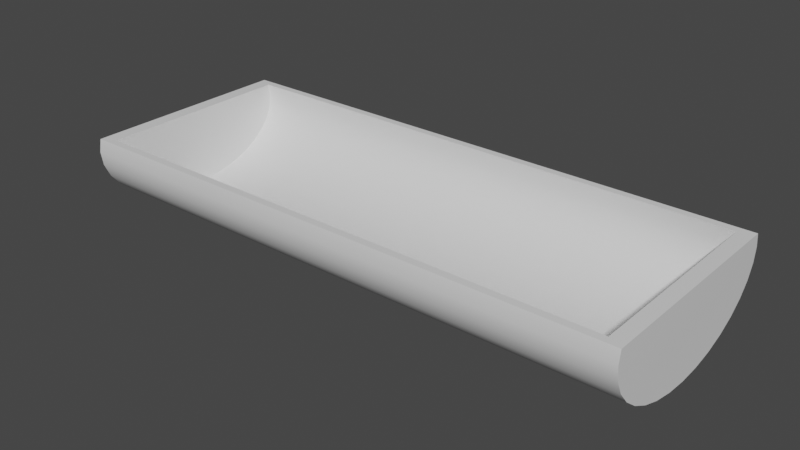 # Source: Sleigh2.blend  (saved by Blender 3.3.6; exported with 4.5.12 LTS)
import bpy
from mathutils import Matrix  # noqa: F401  (used for matrix-valued properties, if any)

bpy.ops.wm.read_factory_settings(use_empty=True)
scene = bpy.context.scene
scene.name = 'Scene'

# ---- collections
col_collection = bpy.data.collections.new('Collection'); scene.collection.children.link(col_collection)

# ---- materials (node trees are filled in below, after node groups)
mat_material = bpy.data.materials.new('Material')
mat_material.alpha_threshold = 0.0
mat_material.use_transparent_shadow = False
mat_material.roughness = 0.5
mat_material.line_color = (0.0, 0.0, 0.0, 1.0)

# ---- node groups
ng_auto_smooth = bpy.data.node_groups.new('Auto Smooth', 'GeometryNodeTree')
_s = ng_auto_smooth.interface.new_socket(name='Geometry', in_out='OUTPUT', socket_type='NodeSocketGeometry')
_s = ng_auto_smooth.interface.new_socket(name='Geometry', in_out='INPUT', socket_type='NodeSocketGeometry')
_s = ng_auto_smooth.interface.new_socket(name='Angle', in_out='INPUT', socket_type='NodeSocketFloat')
_s.subtype = 'ANGLE'
_s.min_value = 0.0
_s.max_value = 3.142
ng_auto_smooth.is_modifier = True
_N = ng_auto_smooth.nodes; _L = ng_auto_smooth.links
n0 = _N.new('NodeGroupOutput'); n0.name = 'Group Output'; n0.location = (480, -100)
n1 = _N.new('NodeGroupInput'); n1.name = 'Group Input'; n1.location = (-420, -300)
n2 = _N.new('NodeGroupInput'); n2.name = 'Group Input.001'; n2.location = (-60, -100)
n3 = _N.new('GeometryNodeSetShadeSmooth'); n3.name = 'Set Shade Smooth'; n3.location = (120, -100)
n3.domain = 'EDGE'
n4 = _N.new('GeometryNodeSetShadeSmooth'); n4.name = 'Set Shade Smooth.001'; n4.location = (300, -100)
n5 = _N.new('GeometryNodeInputMeshEdgeAngle'); n5.name = 'Edge Angle'; n5.location = (-420, -220)
n6 = _N.new('GeometryNodeInputEdgeSmooth'); n6.name = 'Is Edge Smooth'; n6.location = (-60, -160)
n7 = _N.new('GeometryNodeInputShadeSmooth'); n7.name = 'Is Face Smooth'; n7.location = (-240, -340)
n8 = _N.new('FunctionNodeBooleanMath'); n8.name = 'Boolean Math'; n8.location = (-60, -220)
n9 = _N.new('FunctionNodeCompare'); n9.name = 'Compare'; n9.location = (-240, -180)
n9.operation = 'LESS_EQUAL'
_L.new(n5.outputs[0], n9.inputs[0])
_L.new(n4.outputs[0], n0.inputs[0])
_L.new(n1.outputs[1], n9.inputs[1])
_L.new(n9.outputs[0], n8.inputs[0])
_L.new(n7.outputs[0], n8.inputs[1])
_L.new(n2.outputs[0], n3.inputs[0])
_L.new(n6.outputs[0], n3.inputs[1])
_L.new(n3.outputs[0], n4.inputs[0])
_L.new(n8.outputs[0], n3.inputs[2])
n0.is_active_output = True

# ---- material node trees
mat_material.use_nodes = True; mat_material.node_tree.nodes.clear()
_N = mat_material.node_tree.nodes; _L = mat_material.node_tree.links
n0 = _N.new('ShaderNodeOutputMaterial'); n0.name = 'Material Output'; n0.location = (300, 300)
n1 = _N.new('ShaderNodeBsdfPrincipled'); n1.name = 'Principled BSDF'; n1.location = (10, 300)
n1.distribution = 'GGX'
n1.subsurface_method = 'RANDOM_WALK_SKIN'
n1.inputs[3].default_value = 1.45
n1.inputs[27].default_value = (0.0, 0.0, 0.0, 1.0)
n1.inputs[28].default_value = 1.0
_L.new(n1.outputs[0], n0.inputs[0])
n0.is_active_output = True

# ---- world
world_world = bpy.data.worlds.new('World'); scene.world = world_world
world_world.use_nodes = True; world_world.node_tree.nodes.clear()
_N = world_world.node_tree.nodes; _L = world_world.node_tree.links
n0 = _N.new('ShaderNodeOutputWorld'); n0.name = 'World Output'; n0.location = (300, 300)
n1 = _N.new('ShaderNodeBackground'); n1.name = 'Background'; n1.location = (10, 300)
n1.inputs[0].default_value = (0.05088, 0.05088, 0.05088, 1.0)
_L.new(n1.outputs[0], n0.inputs[0])
n0.is_active_output = True
world_world.color = (0.05088, 0.05088, 0.05088)
world_world.use_sun_shadow = False
world_world.sun_shadow_jitter_overblur = 0.0

# ---- meshes
me_cylinder = bpy.data.meshes.new('Cylinder')
me_cylinder.from_pydata([(-0.5996, 0.0, 1.998), (-0.09087, -0.7808, 1.998), (-0.5898, -0.1523, 1.998), (-0.5609, -0.2988, 1.998), (-0.5138, -0.4338, 1.998), (-0.4506, -0.5521, 1.998), (-0.3735, -0.6492, 1.998), (-0.2855, -0.7213, 1.998), (-0.1901, -0.7658, 1.998), (-0.5419, 0.0, 1.893), (-0.09087, -0.7217, 1.895), (0.0003179, -0.7124, 1.895), (-0.5326, -0.1449, 1.893), (-0.5051, -0.2836, 1.893), (-0.4608, -0.4105, 1.894), (-0.402, -0.5202, 1.894), (-0.3319, -0.6082, 1.894), (-0.2543, -0.6717, 1.894), (-0.1731, -0.7094, 1.895), (0.0003179, -0.7124, 1.998), (-0.5996, 0.0, 1.894), (-0.09087, -0.7808, 1.894), (-3.316e-07, -0.7658, 1.894), (-0.5898, -0.1523, 1.894), (-0.5609, -0.2988, 1.894), (-0.5138, -0.4338, 1.894), (-0.4506, -0.5521, 1.894), (-0.3735, -0.6492, 1.894), (-0.2855, -0.7213, 1.894), (-0.1901, -0.7658, 1.894), (-3.511e-07, -0.7658, 1.998), (-0.09087, 0.7808, 1.998), (-0.5898, 0.1523, 1.998), (-0.5609, 0.2988, 1.998), (-0.5138, 0.4338, 1.998), (-0.4506, 0.5521, 1.998), (-0.3735, 0.6492, 1.998), (-0.2855, 0.7213, 1.998), (-0.1901, 0.7658, 1.998), (-0.09087, 0.7217, 1.895), (0.0003179, 0.7124, 1.895), (-0.5326, 0.1449, 1.893), (-0.5051, 0.2836, 1.893), (-0.4608, 0.4105, 1.894), (-0.402, 0.5202, 1.894), (-0.3319, 0.6082, 1.894), (-0.2543, 0.6717, 1.894), (-0.1731, 0.7094, 1.895), (0.0003179, 0.7124, 1.998), (-0.09087, 0.7808, 1.894), (-3.316e-07, 0.7658, 1.894), (-0.5898, 0.1523, 1.894), (-0.5609, 0.2988, 1.894), (-0.5138, 0.4338, 1.894), (-0.4506, 0.5521, 1.894), (-0.3735, 0.6492, 1.894), (-0.2855, 0.7213, 1.894), (-0.1901, 0.7658, 1.894), (-3.511e-07, 0.7658, 1.998), (-0.1731, 0.7094, 1.998), (-0.2543, 0.6717, 1.998), (-0.3319, 0.6082, 1.998), (-0.402, 0.5202, 1.998), (-0.4608, 0.4105, 1.997), (-0.5051, 0.2836, 1.997), (-0.5326, 0.1449, 1.997), (-0.09087, 0.7217, 1.999), (-0.1731, -0.7094, 1.998), (-0.2543, -0.6717, 1.998), (-0.3319, -0.6082, 1.998), (-0.402, -0.5202, 1.998), (-0.4608, -0.4105, 1.997), (-0.5051, -0.2836, 1.997), (-0.5326, -0.1449, 1.997), (-0.09087, -0.7217, 1.999), (-0.5419, -1.394e-08, 1.997), (-0.1731, -0.7094, 0.0), (-0.2543, -0.6717, 0.0), (-0.3319, -0.6082, 0.0), (-0.402, -0.5202, 0.0), (-0.4608, -0.4105, 0.0), (-0.5051, -0.2836, 0.0), (-0.5326, -0.1449, 0.0), (0.0003179, -0.7124, 0.0), (-0.09087, -0.7217, 0.0), (-0.09087, -0.7808, 0.0), (-0.5996, 0.0, 0.0), (-3.316e-07, -0.7658, 0.0), (-0.5898, -0.1523, 0.0), (-0.5609, -0.2988, 0.0), (-0.5138, -0.4338, 0.0), (-0.4506, -0.5521, 0.0), (-0.3735, -0.6492, 0.0), (-0.2855, -0.7213, 0.0), (-0.1901, -0.7658, 0.0), (-0.5419, 0.0, 0.0), (-0.1731, 0.7094, 0.0), (-0.2543, 0.6717, 0.0), (-0.3319, 0.6082, 0.0), (-0.402, 0.5202, 0.0), (-0.4608, 0.4105, 0.0), (-0.5051, 0.2836, 0.0), (-0.5326, 0.1449, 0.0), (0.0003179, 0.7124, 0.0), (-0.09087, 0.7217, 0.0), (-0.09087, 0.7808, 0.0), (-3.316e-07, 0.7658, 0.0), (-0.5898, 0.1523, 0.0), (-0.5609, 0.2988, 0.0), (-0.5138, 0.4338, 0.0), (-0.4506, 0.5521, 0.0), (-0.3735, 0.6492, 0.0), (-0.2855, 0.7213, 0.0), (-0.1901, 0.7658, 0.0), (-0.5996, 0.0, -1.998), (-0.09087, -0.7808, -1.998), (-0.5898, -0.1523, -1.998), (-0.5609, -0.2988, -1.998), (-0.5138, -0.4338, -1.998), (-0.4506, -0.5521, -1.998), (-0.3735, -0.6492, -1.998), (-0.2855, -0.7213, -1.998), (-0.1901, -0.7658, -1.998), (-0.5419, 0.0, -1.893), (-0.09087, -0.7217, -1.895), (0.0003179, -0.7124, -1.895), (-0.5326, -0.1449, -1.893), (-0.5051, -0.2836, -1.893), (-0.4608, -0.4105, -1.894), (-0.402, -0.5202, -1.894), (-0.3319, -0.6082, -1.894), (-0.2543, -0.6717, -1.894), (-0.1731, -0.7094, -1.895), (0.0003179, -0.7124, -1.998), (-0.5996, 0.0, -1.894), (-0.09087, -0.7808, -1.894), (-3.316e-07, -0.7658, -1.894), (-0.5898, -0.1523, -1.894), (-0.5609, -0.2988, -1.894), (-0.5138, -0.4338, -1.894), (-0.4506, -0.5521, -1.894), (-0.3735, -0.6492, -1.894), (-0.2855, -0.7213, -1.894), (-0.1901, -0.7658, -1.894), (-3.511e-07, -0.7658, -1.998), (-0.09087, 0.7808, -1.998), (-0.5898, 0.1523, -1.998), (-0.5609, 0.2988, -1.998), (-0.5138, 0.4338, -1.998), (-0.4506, 0.5521, -1.998), (-0.3735, 0.6492, -1.998), (-0.2855, 0.7213, -1.998), (-0.1901, 0.7658, -1.998), (-0.09087, 0.7217, -1.895), (0.0003179, 0.7124, -1.895), (-0.5326, 0.1449, -1.893), (-0.5051, 0.2836, -1.893), (-0.4608, 0.4105, -1.894), (-0.402, 0.5202, -1.894), (-0.3319, 0.6082, -1.894), (-0.2543, 0.6717, -1.894), (-0.1731, 0.7094, -1.895), (0.0003179, 0.7124, -1.998), (-0.09087, 0.7808, -1.894), (-3.316e-07, 0.7658, -1.894), (-0.5898, 0.1523, -1.894), (-0.5609, 0.2988, -1.894), (-0.5138, 0.4338, -1.894), (-0.4506, 0.5521, -1.894), (-0.3735, 0.6492, -1.894), (-0.2855, 0.7213, -1.894), (-0.1901, 0.7658, -1.894), (-3.511e-07, 0.7658, -1.998), (-0.1731, 0.7094, -1.998), (-0.2543, 0.6717, -1.998), (-0.3319, 0.6082, -1.998), (-0.402, 0.5202, -1.998), (-0.4608, 0.4105, -1.997), (-0.5051, 0.2836, -1.997), (-0.5326, 0.1449, -1.997), (-0.09087, 0.7217, -1.999), (-0.1731, -0.7094, -1.998), (-0.2543, -0.6717, -1.998), (-0.3319, -0.6082, -1.998), (-0.402, -0.5202, -1.998), (-0.4608, -0.4105, -1.997), (-0.5051, -0.2836, -1.997), (-0.5326, -0.1449, -1.997), (-0.09087, -0.7217, -1.999), (-0.5419, -1.394e-08, -1.997)], [], [(21, 22, 30, 1), (20, 23, 2, 0), (23, 24, 3, 2), (24, 25, 4, 3), (25, 26, 5, 4), (26, 27, 6, 5), (27, 28, 7, 6), (28, 29, 8, 7), (29, 21, 1, 8), (11, 19, 30, 22), (40, 11, 10, 18, 17, 16, 15, 14, 13, 12, 9, 41, 42, 43, 44, 45, 46, 47, 39), (49, 31, 58, 50), (20, 0, 32, 51), (51, 32, 33, 52), (52, 33, 34, 53), (53, 34, 35, 54), (54, 35, 36, 55), (55, 36, 37, 56), (56, 37, 38, 57), (57, 38, 31, 49), (48, 66, 59, 60, 61, 62, 63, 64, 65, 75, 73, 72, 71, 70, 69, 68, 67, 74, 19), (40, 50, 58, 48), (11, 40, 48, 19), (11, 83, 84, 10), (50, 106, 105, 49), (51, 107, 86, 20), (52, 108, 107, 51), (53, 109, 108, 52), (54, 110, 109, 53), (55, 111, 110, 54), (56, 112, 111, 55), (57, 113, 112, 56), (49, 105, 113, 57), (40, 103, 106, 50), (47, 96, 104, 39), (46, 97, 96, 47), (45, 98, 97, 46), (44, 99, 98, 45), (43, 100, 99, 44), (42, 101, 100, 43), (41, 102, 101, 42), (9, 95, 102, 41), (21, 85, 87, 22), (20, 86, 88, 23), (23, 88, 89, 24), (24, 89, 90, 25), (25, 90, 91, 26), (26, 91, 92, 27), (27, 92, 93, 28), (28, 93, 94, 29), (29, 94, 85, 21), (39, 104, 103, 40), (22, 87, 83, 11), (10, 84, 76, 18), (18, 76, 77, 17), (17, 77, 78, 16), (16, 78, 79, 15), (15, 79, 80, 14), (14, 80, 81, 13), (13, 81, 82, 12), (12, 82, 95, 9), (48, 58, 31, 66), (38, 59, 66, 31), (37, 60, 59, 38), (36, 61, 60, 37), (35, 62, 61, 36), (34, 63, 62, 35), (33, 64, 63, 34), (32, 65, 64, 33), (0, 75, 65, 32), (0, 2, 73, 75), (2, 3, 72, 73), (3, 4, 71, 72), (4, 5, 70, 71), (5, 6, 69, 70), (6, 7, 68, 69), (7, 8, 67, 68), (8, 1, 74, 67), (19, 74, 1, 30), (135, 115, 144, 136), (134, 114, 116, 137), (137, 116, 117, 138), (138, 117, 118, 139), (139, 118, 119, 140), (140, 119, 120, 141), (141, 120, 121, 142), (142, 121, 122, 143), (143, 122, 115, 135), (125, 136, 144, 133), (154, 153, 161, 160, 159, 158, 157, 156, 155, 123, 126, 127, 128, 129, 130, 131, 132, 124, 125), (163, 164, 172, 145), (134, 165, 146, 114), (165, 166, 147, 146), (166, 167, 148, 147), (167, 168, 149, 148), (168, 169, 150, 149), (169, 170, 151, 150), (170, 171, 152, 151), (171, 163, 145, 152), (162, 133, 188, 181, 182, 183, 184, 185, 186, 187, 189, 179, 178, 177, 176, 175, 174, 173, 180), (154, 162, 172, 164), (125, 133, 162, 154), (125, 124, 84, 83), (164, 163, 105, 106), (165, 134, 86, 107), (166, 165, 107, 108), (167, 166, 108, 109), (168, 167, 109, 110), (169, 168, 110, 111), (170, 169, 111, 112), (171, 170, 112, 113), (163, 171, 113, 105), (154, 164, 106, 103), (161, 153, 104, 96), (160, 161, 96, 97), (159, 160, 97, 98), (158, 159, 98, 99), (157, 158, 99, 100), (156, 157, 100, 101), (155, 156, 101, 102), (123, 155, 102, 95), (135, 136, 87, 85), (134, 137, 88, 86), (137, 138, 89, 88), (138, 139, 90, 89), (139, 140, 91, 90), (140, 141, 92, 91), (141, 142, 93, 92), (142, 143, 94, 93), (143, 135, 85, 94), (153, 154, 103, 104), (136, 125, 83, 87), (124, 132, 76, 84), (132, 131, 77, 76), (131, 130, 78, 77), (130, 129, 79, 78), (129, 128, 80, 79), (128, 127, 81, 80), (127, 126, 82, 81), (126, 123, 95, 82), (162, 180, 145, 172), (152, 145, 180, 173), (151, 152, 173, 174), (150, 151, 174, 175), (149, 150, 175, 176), (148, 149, 176, 177), (147, 148, 177, 178), (146, 147, 178, 179), (114, 146, 179, 189), (114, 189, 187, 116), (116, 187, 186, 117), (117, 186, 185, 118), (118, 185, 184, 119), (119, 184, 183, 120), (120, 183, 182, 121), (121, 182, 181, 122), (122, 181, 188, 115), (133, 144, 115, 188)])
me_cylinder.polygons.foreach_set('use_smooth', [True] * 158)
_uv = me_cylinder.uv_layers.new(name='UVMap')
_uv.uv.foreach_set('vector', [0.6535, 0.1905, 0.6535, 0.1755, 0.6703, 0.1755, 0.6703, 0.1905, 0.6534, 0.3565, 0.6534, 0.3317, 0.6702, 0.3317, 0.6702, 0.3565, 0.6534, 0.3317, 0.6534, 0.3075, 0.6703, 0.3075, 0.6702, 0.3317, 0.6534, 0.3075, 0.6534, 0.2843, 0.6703, 0.2843, 0.6703, 0.3075, 0.6534, 0.2843, 0.6534, 0.2625, 0.6703, 0.2625, 0.6703, 0.2843, 0.6534, 0.2625, 0.6534, 0.2423, 0.6703, 0.2423, 0.6703, 0.2625, 0.6534, 0.2423, 0.6534, 0.2239, 0.6703, 0.2239, 0.6703, 0.2423, 0.6534, 0.2239, 0.6534, 0.2068, 0.6703, 0.2068, 0.6703, 0.2239, 0.6534, 0.2068, 0.6535, 0.1905, 0.6703, 0.1905, 0.6703, 0.2068, 0.6917, 0.04167, 0.6844, 0.04183, 0.6844, 0.03808, 0.6916, 0.03794, 0.8214, 0.1765, 0.8214, 0.5238, 0.7992, 0.5261, 0.7791, 0.5231, 0.7593, 0.5139, 0.7404, 0.4984, 0.7233, 0.4769, 0.709, 0.4502, 0.6982, 0.4193, 0.6915, 0.3855, 0.6892, 0.3502, 0.6915, 0.3148, 0.6982, 0.281, 0.709, 0.2501, 0.7233, 0.2234, 0.7404, 0.2019, 0.7593, 0.1864, 0.7791, 0.1773, 0.7992, 0.1742, 0.6532, 0.5225, 0.6701, 0.5225, 0.6701, 0.5375, 0.6532, 0.5375, 0.6534, 0.3565, 0.6702, 0.3565, 0.6702, 0.3813, 0.6533, 0.3813, 0.6533, 0.3813, 0.6702, 0.3813, 0.6702, 0.4055, 0.6533, 0.4055, 0.6533, 0.4055, 0.6702, 0.4055, 0.6702, 0.4287, 0.6533, 0.4287, 0.6533, 0.4287, 0.6702, 0.4287, 0.6702, 0.4505, 0.6533, 0.4505, 0.6533, 0.4505, 0.6702, 0.4505, 0.6702, 0.4707, 0.6533, 0.4707, 0.6533, 0.4707, 0.6702, 0.4707, 0.6701, 0.4891, 0.6533, 0.4891, 0.6533, 0.4891, 0.6701, 0.4891, 0.6701, 0.5062, 0.6533, 0.5062, 0.6533, 0.5062, 0.6701, 0.5062, 0.6701, 0.5225, 0.6532, 0.5225, 0.8465, 0.1765, 0.8687, 0.1742, 0.8888, 0.1773, 0.9086, 0.1864, 0.9275, 0.2019, 0.9446, 0.2234, 0.9589, 0.2501, 0.9697, 0.281, 0.9764, 0.3149, 0.9786, 0.3502, 0.9764, 0.3855, 0.9697, 0.4193, 0.9589, 0.4502, 0.9445, 0.477, 0.9275, 0.4984, 0.9085, 0.5139, 0.8887, 0.5231, 0.8687, 0.5261, 0.8465, 0.5238, 0.6932, 0.1426, 0.6933, 0.1464, 0.686, 0.1464, 0.6859, 0.1427, 0.8214, 0.5238, 0.8214, 0.1765, 0.8465, 0.1765, 0.8465, 0.5238, 0.03807, 0.6357, 0.3524, 0.6357, 0.3524, 0.6509, 0.0381, 0.6509, 0.6532, 0.5375, 0.3457, 0.5373, 0.3457, 0.5223, 0.6532, 0.5225, 0.6533, 0.3813, 0.3458, 0.3811, 0.3458, 0.3563, 0.6534, 0.3565, 0.6533, 0.4055, 0.3458, 0.4053, 0.3458, 0.3811, 0.6533, 0.3813, 0.6533, 0.4287, 0.3458, 0.4285, 0.3458, 0.4053, 0.6533, 0.4055, 0.6533, 0.4505, 0.3457, 0.4503, 0.3458, 0.4285, 0.6533, 0.4287, 0.6533, 0.4707, 0.3457, 0.4705, 0.3457, 0.4503, 0.6533, 0.4505, 0.6533, 0.4891, 0.3457, 0.4889, 0.3457, 0.4705, 0.6533, 0.4707, 0.6533, 0.5062, 0.3457, 0.506, 0.3457, 0.4889, 0.6533, 0.4891, 0.6532, 0.5225, 0.3457, 0.5223, 0.3457, 0.506, 0.6533, 0.5062, 0.6932, 0.1426, 0.8278, 0.142, 0.8278, 0.1458, 0.6933, 0.1464, 0.03812, 0.946, 0.3524, 0.946, 0.3524, 0.9598, 0.0381, 0.9598, 0.03816, 0.9312, 0.3524, 0.9312, 0.3524, 0.946, 0.03812, 0.946, 0.03822, 0.9145, 0.3524, 0.9145, 0.3524, 0.9312, 0.03816, 0.9312, 0.03826, 0.8959, 0.3524, 0.8959, 0.3524, 0.9145, 0.03822, 0.9145, 0.03829, 0.8752, 0.3524, 0.8752, 0.3524, 0.8959, 0.03826, 0.8959, 0.03832, 0.8529, 0.3524, 0.8529, 0.3524, 0.8752, 0.03829, 0.8752, 0.03833, 0.8294, 0.3524, 0.8294, 0.3524, 0.8529, 0.03832, 0.8529, 0.03833, 0.8054, 0.3524, 0.8054, 0.3524, 0.8294, 0.03833, 0.8294, 0.6535, 0.1905, 0.3459, 0.1903, 0.3459, 0.1753, 0.6535, 0.1755, 0.6534, 0.3565, 0.3458, 0.3563, 0.3458, 0.3315, 0.6534, 0.3317, 0.6534, 0.3317, 0.3458, 0.3315, 0.3458, 0.3073, 0.6534, 0.3075, 0.6534, 0.3075, 0.3458, 0.3073, 0.3459, 0.2841, 0.6534, 0.2843, 0.6534, 0.2843, 0.3459, 0.2841, 0.3459, 0.2623, 0.6534, 0.2625, 0.6534, 0.2625, 0.3459, 0.2623, 0.3459, 0.2421, 0.6534, 0.2423, 0.6534, 0.2423, 0.3459, 0.2421, 0.3459, 0.2237, 0.6534, 0.2239, 0.6534, 0.2239, 0.3459, 0.2237, 0.3459, 0.2066, 0.6534, 0.2068, 0.6534, 0.2068, 0.3459, 0.2066, 0.3459, 0.1903, 0.6535, 0.1905, 0.0381, 0.9598, 0.3524, 0.9598, 0.3524, 0.975, 0.03807, 0.975, 0.6916, 0.03794, 0.8278, 0.03298, 0.8281, 0.03673, 0.6917, 0.04167, 0.0381, 0.6509, 0.3524, 0.6509, 0.3524, 0.6647, 0.03812, 0.6647, 0.03812, 0.6647, 0.3524, 0.6647, 0.3524, 0.6796, 0.03816, 0.6796, 0.03816, 0.6796, 0.3524, 0.6796, 0.3524, 0.6962, 0.03822, 0.6962, 0.03822, 0.6962, 0.3524, 0.6962, 0.3524, 0.7149, 0.03826, 0.7149, 0.03826, 0.7149, 0.3524, 0.7149, 0.3524, 0.7355, 0.03829, 0.7355, 0.03829, 0.7355, 0.3524, 0.7355, 0.3524, 0.7578, 0.03832, 0.7578, 0.03832, 0.7578, 0.3524, 0.7578, 0.3524, 0.7813, 0.03833, 0.7813, 0.03833, 0.7813, 0.3524, 0.7813, 0.3524, 0.8054, 0.03833, 0.8054, 0.6859, 0.1427, 0.686, 0.1464, 0.6796, 0.1476, 0.6795, 0.1434, 0.6725, 0.1466, 0.6737, 0.1426, 0.6795, 0.1434, 0.6796, 0.1476, 0.6657, 0.1436, 0.6679, 0.14, 0.6737, 0.1426, 0.6725, 0.1466, 0.6594, 0.1386, 0.6623, 0.1356, 0.6679, 0.14, 0.6657, 0.1436, 0.6538, 0.1318, 0.6572, 0.1295, 0.6623, 0.1356, 0.6594, 0.1386, 0.6492, 0.1235, 0.653, 0.1218, 0.6572, 0.1295, 0.6538, 0.1318, 0.6458, 0.1139, 0.6497, 0.1128, 0.653, 0.1218, 0.6492, 0.1235, 0.6436, 0.1036, 0.6476, 0.103, 0.6497, 0.1128, 0.6458, 0.1139, 0.6427, 0.09282, 0.6468, 0.09276, 0.6476, 0.103, 0.6436, 0.1036, 0.6427, 0.09282, 0.6433, 0.08202, 0.6473, 0.08249, 0.6468, 0.09276, 0.6433, 0.08202, 0.6452, 0.07162, 0.6491, 0.07264, 0.6473, 0.08249, 0.6452, 0.07162, 0.6484, 0.06202, 0.6521, 0.06362, 0.6491, 0.07264, 0.6484, 0.06202, 0.6527, 0.05359, 0.6562, 0.0558, 0.6521, 0.06362, 0.6527, 0.05359, 0.6581, 0.04665, 0.6611, 0.04951, 0.6562, 0.0558, 0.6581, 0.04665, 0.6642, 0.04147, 0.6665, 0.04495, 0.6611, 0.04951, 0.6642, 0.04147, 0.6709, 0.03824, 0.6722, 0.04221, 0.6665, 0.04495, 0.6709, 0.03824, 0.6779, 0.0371, 0.678, 0.04126, 0.6722, 0.04221, 0.6844, 0.04183, 0.678, 0.04126, 0.6779, 0.0371, 0.6844, 0.03808, 0.03837, 0.1901, 0.02149, 0.1901, 0.0215, 0.1751, 0.03838, 0.1751, 0.03826, 0.3561, 0.02138, 0.3561, 0.0214, 0.3313, 0.03828, 0.3313, 0.03828, 0.3313, 0.0214, 0.3313, 0.02141, 0.3071, 0.0383, 0.3071, 0.0383, 0.3071, 0.02141, 0.3071, 0.02143, 0.2838, 0.03831, 0.2839, 0.03831, 0.2839, 0.02143, 0.2838, 0.02144, 0.2621, 0.03832, 0.2621, 0.03832, 0.2621, 0.02144, 0.2621, 0.02145, 0.2419, 0.03834, 0.2419, 0.03834, 0.2419, 0.02145, 0.2419, 0.02147, 0.2235, 0.03835, 0.2235, 0.03835, 0.2235, 0.02147, 0.2235, 0.02148, 0.2064, 0.03836, 0.2064, 0.03836, 0.2064, 0.02148, 0.2064, 0.02149, 0.1901, 0.03837, 0.1901, 0.9572, 0.01628, 0.9568, 0.01278, 0.9638, 0.0123, 0.9635, 0.01557, 0.852, 0.628, 0.8745, 0.6257, 0.8948, 0.6288, 0.9148, 0.6381, 0.934, 0.6538, 0.9513, 0.6755, 0.9658, 0.7026, 0.9768, 0.7339, 0.9836, 0.7682, 0.9859, 0.804, 0.9836, 0.8397, 0.9768, 0.874, 0.9658, 0.9053, 0.9513, 0.9324, 0.934, 0.9542, 0.9149, 0.9698, 0.8948, 0.9791, 0.8745, 0.9822, 0.852, 0.9799, 0.03816, 0.5221, 0.03815, 0.5371, 0.02127, 0.5371, 0.02128, 0.5221, 0.03826, 0.3561, 0.03825, 0.3809, 0.02137, 0.3809, 0.02138, 0.3561, 0.03825, 0.3809, 0.03823, 0.4051, 0.02135, 0.4051, 0.02137, 0.3809, 0.03823, 0.4051, 0.03822, 0.4283, 0.02134, 0.4283, 0.02135, 0.4051, 0.03822, 0.4283, 0.0382, 0.4501, 0.02132, 0.4501, 0.02134, 0.4283, 0.0382, 0.4501, 0.03819, 0.4703, 0.02131, 0.4702, 0.02132, 0.4501, 0.03819, 0.4703, 0.03818, 0.4887, 0.0213, 0.4887, 0.02131, 0.4702, 0.03818, 0.4887, 0.03817, 0.5058, 0.02129, 0.5058, 0.0213, 0.4887, 0.03817, 0.5058, 0.03816, 0.5221, 0.02128, 0.5221, 0.02129, 0.5058, 0.8265, 0.628, 0.8266, 0.9799, 0.804, 0.9822, 0.7837, 0.9791, 0.7637, 0.9698, 0.7445, 0.9542, 0.7272, 0.9324, 0.7127, 0.9054, 0.7017, 0.874, 0.695, 0.8398, 0.6927, 0.804, 0.695, 0.7682, 0.7017, 0.7339, 0.7127, 0.7026, 0.7272, 0.6755, 0.7445, 0.6538, 0.7637, 0.6381, 0.7837, 0.6288, 0.804, 0.6257, 0.9596, 0.1448, 0.9656, 0.1442, 0.9671, 0.1476, 0.9597, 0.1485, 0.852, 0.9799, 0.8266, 0.9799, 0.8265, 0.628, 0.852, 0.628, 0.6668, 0.6357, 0.6668, 0.6509, 0.3524, 0.6509, 0.3524, 0.6357, 0.03815, 0.5371, 0.03816, 0.5221, 0.3457, 0.5223, 0.3457, 0.5373, 0.03825, 0.3809, 0.03826, 0.3561, 0.3458, 0.3563, 0.3458, 0.3811, 0.03823, 0.4051, 0.03825, 0.3809, 0.3458, 0.3811, 0.3458, 0.4053, 0.03822, 0.4283, 0.03823, 0.4051, 0.3458, 0.4053, 0.3458, 0.4285, 0.0382, 0.4501, 0.03822, 0.4283, 0.3458, 0.4285, 0.3457, 0.4503, 0.03819, 0.4703, 0.0382, 0.4501, 0.3457, 0.4503, 0.3457, 0.4705, 0.03818, 0.4887, 0.03819, 0.4703, 0.3457, 0.4705, 0.3457, 0.4889, 0.03817, 0.5058, 0.03818, 0.4887, 0.3457, 0.4889, 0.3457, 0.506, 0.03816, 0.5221, 0.03817, 0.5058, 0.3457, 0.506, 0.3457, 0.5223, 0.9596, 0.1448, 0.9597, 0.1485, 0.8278, 0.1458, 0.8278, 0.142, 0.6668, 0.946, 0.6668, 0.9598, 0.3524, 0.9598, 0.3524, 0.946, 0.6667, 0.9312, 0.6668, 0.946, 0.3524, 0.946, 0.3524, 0.9312, 0.6667, 0.9145, 0.6667, 0.9312, 0.3524, 0.9312, 0.3524, 0.9145, 0.6666, 0.8959, 0.6667, 0.9145, 0.3524, 0.9145, 0.3524, 0.8959, 0.6666, 0.8752, 0.6666, 0.8959, 0.3524, 0.8959, 0.3524, 0.8752, 0.6666, 0.8529, 0.6666, 0.8752, 0.3524, 0.8752, 0.3524, 0.8529, 0.6666, 0.8294, 0.6666, 0.8529, 0.3524, 0.8529, 0.3524, 0.8294, 0.6666, 0.8054, 0.6666, 0.8294, 0.3524, 0.8294, 0.3524, 0.8054, 0.03837, 0.1901, 0.03838, 0.1751, 0.3459, 0.1753, 0.3459, 0.1903, 0.03826, 0.3561, 0.03828, 0.3313, 0.3458, 0.3315, 0.3458, 0.3563, 0.03828, 0.3313, 0.0383, 0.3071, 0.3458, 0.3073, 0.3458, 0.3315, 0.0383, 0.3071, 0.03831, 0.2839, 0.3459, 0.2841, 0.3458, 0.3073, 0.03831, 0.2839, 0.03832, 0.2621, 0.3459, 0.2623, 0.3459, 0.2841, 0.03832, 0.2621, 0.03834, 0.2419, 0.3459, 0.2421, 0.3459, 0.2623, 0.03834, 0.2419, 0.03835, 0.2235, 0.3459, 0.2237, 0.3459, 0.2421, 0.03835, 0.2235, 0.03836, 0.2064, 0.3459, 0.2066, 0.3459, 0.2237, 0.03836, 0.2064, 0.03837, 0.1901, 0.3459, 0.1903, 0.3459, 0.2066, 0.6668, 0.9598, 0.6668, 0.975, 0.3524, 0.975, 0.3524, 0.9598, 0.9568, 0.01278, 0.9572, 0.01628, 0.8281, 0.03673, 0.8278, 0.03298, 0.6668, 0.6509, 0.6668, 0.6647, 0.3524, 0.6647, 0.3524, 0.6509, 0.6668, 0.6647, 0.6667, 0.6796, 0.3524, 0.6796, 0.3524, 0.6647, 0.6667, 0.6796, 0.6667, 0.6962, 0.3524, 0.6962, 0.3524, 0.6796, 0.6667, 0.6962, 0.6666, 0.7149, 0.3524, 0.7149, 0.3524, 0.6962, 0.6666, 0.7149, 0.6666, 0.7355, 0.3524, 0.7355, 0.3524, 0.7149, 0.6666, 0.7355, 0.6666, 0.7578, 0.3524, 0.7578, 0.3524, 0.7355, 0.6666, 0.7578, 0.6666, 0.7813, 0.3524, 0.7813, 0.3524, 0.7578, 0.6666, 0.7813, 0.6666, 0.8054, 0.3524, 0.8054, 0.3524, 0.7813, 0.9656, 0.1442, 0.9708, 0.1409, 0.9735, 0.1442, 0.9671, 0.1476, 0.9781, 0.1386, 0.9735, 0.1442, 0.9708, 0.1409, 0.9746, 0.1364, 0.9812, 0.132, 0.9781, 0.1386, 0.9746, 0.1364, 0.9773, 0.1306, 0.9832, 0.1247, 0.9812, 0.132, 0.9773, 0.1306, 0.9793, 0.1238, 0.9845, 0.1165, 0.9832, 0.1247, 0.9793, 0.1238, 0.9806, 0.1161, 0.9852, 0.1076, 0.9845, 0.1165, 0.9806, 0.1161, 0.9813, 0.1074, 0.9855, 0.09806, 0.9852, 0.1076, 0.9813, 0.1074, 0.9816, 0.09806, 0.9853, 0.08813, 0.9855, 0.09806, 0.9816, 0.09806, 0.9814, 0.08827, 0.9848, 0.07814, 0.9853, 0.08813, 0.9814, 0.08827, 0.981, 0.07832, 0.9848, 0.07814, 0.981, 0.07832, 0.9805, 0.06838, 0.9843, 0.06825, 0.9843, 0.06825, 0.9805, 0.06838, 0.9798, 0.05798, 0.9842, 0.05823, 0.9842, 0.05823, 0.9798, 0.05798, 0.9811, 0.04724, 0.9855, 0.04749, 0.9855, 0.04749, 0.9811, 0.04724, 0.9811, 0.038, 0.9853, 0.03753, 0.9853, 0.03753, 0.9811, 0.038, 0.9794, 0.03016, 0.9833, 0.02883, 0.9833, 0.02883, 0.9794, 0.03016, 0.9765, 0.02397, 0.9798, 0.02181, 0.9798, 0.02181, 0.9765, 0.02397, 0.9727, 0.01966, 0.9752, 0.01674, 0.9752, 0.01674, 0.9727, 0.01966, 0.9683, 0.01687, 0.9697, 0.0134, 0.9635, 0.01557, 0.9638, 0.0123, 0.9697, 0.0134, 0.9683, 0.01687])
me_cylinder.materials.append(mat_material)
me_cylinder.use_mirror_z = True
me_cylinder.use_paint_bone_selection = False
me_cylinder.use_paint_mask = True
me_cylinder.update()

# ---- objects
ob_sleigh_1 = bpy.data.objects.new('Sleigh 1', me_cylinder)

# ---- transforms, parenting, visibility, modifiers, constraints
ob_sleigh_1.location = (0.0, 0.0, 0.6)
ob_sleigh_1.rotation_euler = (-1.344e-07, -1.571, 0.0)
ob_sleigh_1.use_mesh_mirror_z = True
_m = ob_sleigh_1.modifiers.new('Auto Smooth', 'NODES')
_m.node_group = ng_auto_smooth
_gi = [s.identifier for s in ng_auto_smooth.interface.items_tree if s.item_type == 'SOCKET' and s.in_out == 'INPUT']
_m[_gi[1]] = 0.5236  # Angle

# ---- collection membership
col_collection.objects.link(ob_sleigh_1)

# ---- scene / render settings (as saved in the file)
scene.frame_start = 1; scene.frame_end = 250; scene.frame_set(1)
scene.render.engine = 'BLENDER_EEVEE_NEXT'
scene.cycles.sampling_pattern = 'TABULATED_SOBOL'
scene.cycles.use_light_tree = False
scene.view_settings.view_transform = 'Filmic'
bpy.context.view_layer.update()

# ---- added for rendering (the .blend has no active camera and no usable light): camera, sun
cam_auto = bpy.data.cameras.new('AutoCamera')
cam_auto.lens = 50.0
cam_auto.sensor_width = 36.0
cam_auto.clip_end = 1000.0
ob_auto_camera = bpy.data.objects.new('AutoCamera', cam_auto)
scene.collection.objects.link(ob_auto_camera)
ob_auto_camera.location = (4.00895, -4.81074, 3.50753)
ob_auto_camera.rotation_euler = (1.09748, -7.21219e-08, 0.694738)
scene.camera = ob_auto_camera
light_auto_sun = bpy.data.lights.new('AutoSun', 'SUN')
light_auto_sun.energy = 3.0
light_auto_sun.angle = 0.0523599
ob_auto_sun = bpy.data.objects.new('AutoSun', light_auto_sun)
scene.collection.objects.link(ob_auto_sun)
ob_auto_sun.rotation_euler = (0.872665, 0.174533, 0.523599)
bpy.context.view_layer.update()
